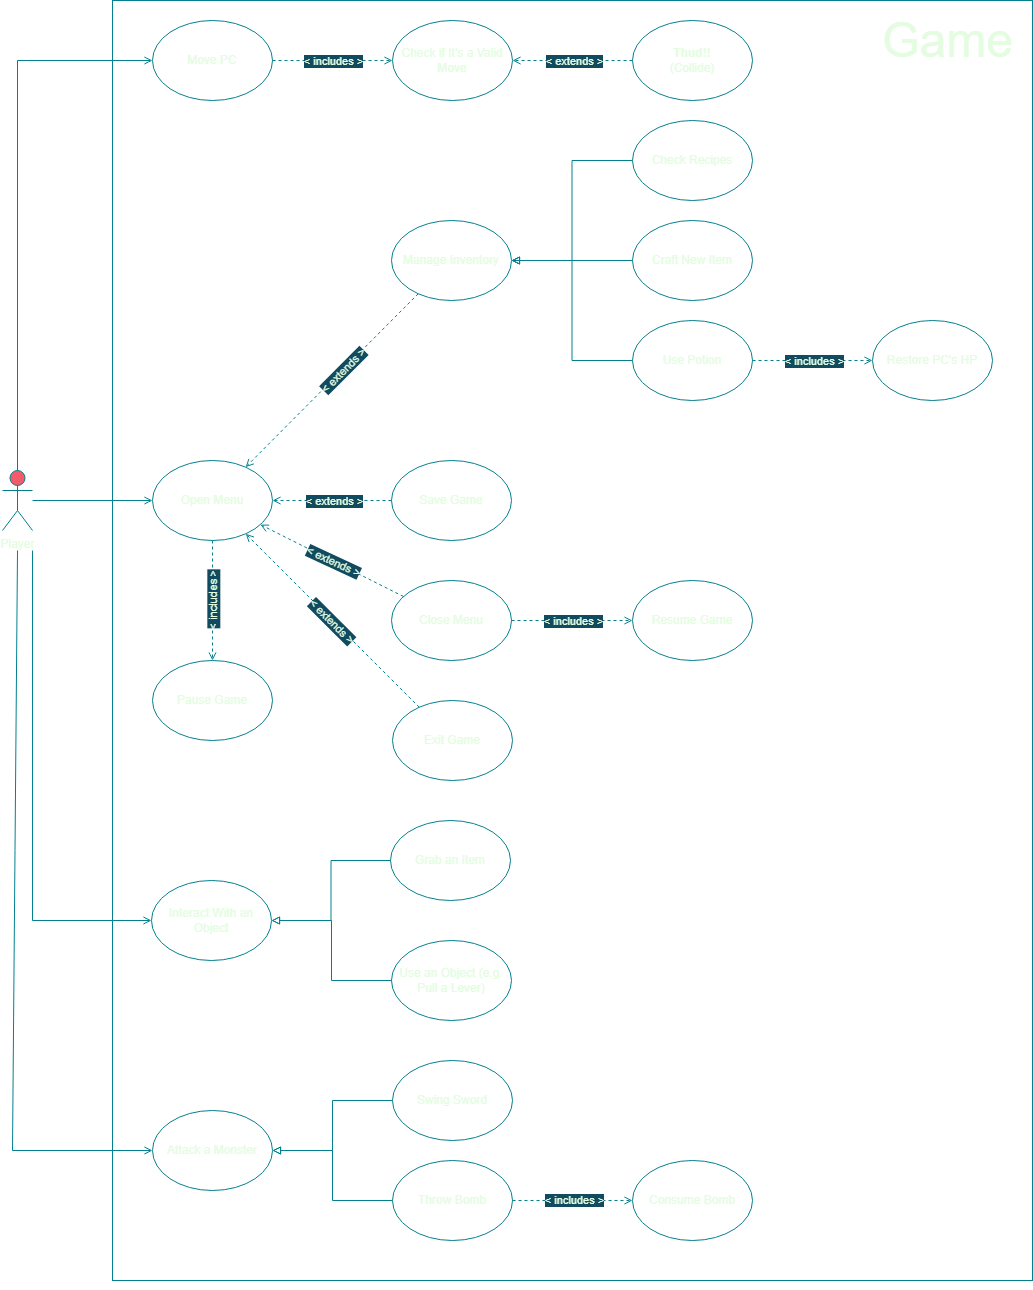

The diagram above was exported from draw.io. Its source (the exported page's mxGraphModel, read from the mxfile embedded in the PNG):
<mxGraphModel dx="1730" dy="812" grid="1" gridSize="10" guides="1" tooltips="1" connect="1" arrows="1" fold="1" page="1" pageScale="1" pageWidth="827" pageHeight="1169" background="#114B5F" math="0" shadow="0">
  <root>
    <mxCell id="0" />
    <mxCell id="1" parent="0" />
    <mxCell id="_TUaH_ZTRJquNmMYFJ36-179" value="" style="rounded=0;whiteSpace=wrap;html=1;fontSize=12;fillColor=none;strokeColor=#028090;fontColor=#E4FDE1;" vertex="1" parent="1">
      <mxGeometry x="160" y="40" width="920" height="1280" as="geometry" />
    </mxCell>
    <mxCell id="_TUaH_ZTRJquNmMYFJ36-152" style="edgeStyle=none;rounded=0;orthogonalLoop=1;jettySize=auto;html=1;startArrow=none;startFill=0;endArrow=open;endFill=0;strokeColor=#028090;fontColor=#E4FDE1;labelBackgroundColor=#114B5F;" edge="1" parent="1" source="_TUaH_ZTRJquNmMYFJ36-1" target="_TUaH_ZTRJquNmMYFJ36-7">
      <mxGeometry relative="1" as="geometry">
        <Array as="points">
          <mxPoint x="65" y="100" />
        </Array>
      </mxGeometry>
    </mxCell>
    <mxCell id="_TUaH_ZTRJquNmMYFJ36-153" style="edgeStyle=none;rounded=0;orthogonalLoop=1;jettySize=auto;html=1;startArrow=none;startFill=0;endArrow=open;endFill=0;strokeColor=#028090;fontColor=#E4FDE1;labelBackgroundColor=#114B5F;" edge="1" parent="1" source="_TUaH_ZTRJquNmMYFJ36-1" target="_TUaH_ZTRJquNmMYFJ36-15">
      <mxGeometry relative="1" as="geometry" />
    </mxCell>
    <mxCell id="_TUaH_ZTRJquNmMYFJ36-155" style="edgeStyle=none;rounded=0;orthogonalLoop=1;jettySize=auto;html=1;startArrow=none;startFill=0;endArrow=open;endFill=0;strokeColor=#028090;fontColor=#E4FDE1;labelBackgroundColor=#114B5F;" edge="1" parent="1" target="_TUaH_ZTRJquNmMYFJ36-106">
      <mxGeometry relative="1" as="geometry">
        <mxPoint x="80" y="590" as="sourcePoint" />
        <Array as="points">
          <mxPoint x="80" y="960" />
        </Array>
      </mxGeometry>
    </mxCell>
    <mxCell id="_TUaH_ZTRJquNmMYFJ36-156" style="edgeStyle=none;rounded=0;orthogonalLoop=1;jettySize=auto;html=1;startArrow=none;startFill=0;endArrow=open;endFill=0;strokeColor=#028090;fontColor=#E4FDE1;labelBackgroundColor=#114B5F;" edge="1" parent="1" target="_TUaH_ZTRJquNmMYFJ36-85">
      <mxGeometry relative="1" as="geometry">
        <mxPoint x="65" y="590" as="sourcePoint" />
        <Array as="points">
          <mxPoint x="60" y="1190" />
        </Array>
      </mxGeometry>
    </mxCell>
    <mxCell id="_TUaH_ZTRJquNmMYFJ36-1" value="Player" style="shape=umlActor;verticalLabelPosition=bottom;verticalAlign=top;html=1;fillColor=#F45B69;strokeColor=#028090;fontColor=#E4FDE1;" vertex="1" parent="1">
      <mxGeometry x="50" y="510" width="30" height="60" as="geometry" />
    </mxCell>
    <mxCell id="_TUaH_ZTRJquNmMYFJ36-62" style="edgeStyle=none;rounded=0;orthogonalLoop=1;jettySize=auto;html=1;dashed=1;startArrow=none;startFill=0;endArrow=open;endFill=0;strokeColor=#028090;fontColor=#E4FDE1;labelBackgroundColor=#114B5F;" edge="1" parent="1" source="_TUaH_ZTRJquNmMYFJ36-7" target="_TUaH_ZTRJquNmMYFJ36-13">
      <mxGeometry relative="1" as="geometry" />
    </mxCell>
    <mxCell id="_TUaH_ZTRJquNmMYFJ36-68" value="&amp;lt; includes &amp;gt;" style="edgeLabel;html=1;align=center;verticalAlign=middle;resizable=0;points=[];fontColor=#E4FDE1;labelBackgroundColor=#114B5F;" vertex="1" connectable="0" parent="_TUaH_ZTRJquNmMYFJ36-62">
      <mxGeometry x="-0.1639" relative="1" as="geometry">
        <mxPoint x="10" as="offset" />
      </mxGeometry>
    </mxCell>
    <mxCell id="_TUaH_ZTRJquNmMYFJ36-7" value="Move PC" style="ellipse;whiteSpace=wrap;html=1;fillColor=none;strokeColor=#028090;fontColor=#E4FDE1;" vertex="1" parent="1">
      <mxGeometry x="200" y="60" width="120" height="80" as="geometry" />
    </mxCell>
    <mxCell id="_TUaH_ZTRJquNmMYFJ36-65" style="edgeStyle=none;rounded=0;orthogonalLoop=1;jettySize=auto;html=1;dashed=1;startArrow=none;startFill=0;endArrow=open;endFill=0;strokeColor=#028090;fontColor=#E4FDE1;labelBackgroundColor=#114B5F;" edge="1" parent="1" source="_TUaH_ZTRJquNmMYFJ36-8" target="_TUaH_ZTRJquNmMYFJ36-13">
      <mxGeometry relative="1" as="geometry" />
    </mxCell>
    <mxCell id="_TUaH_ZTRJquNmMYFJ36-66" value="&amp;lt; extends &amp;gt;" style="edgeLabel;html=1;align=center;verticalAlign=middle;resizable=0;points=[];fontColor=#E4FDE1;labelBackgroundColor=#114B5F;" vertex="1" connectable="0" parent="_TUaH_ZTRJquNmMYFJ36-65">
      <mxGeometry x="0.4278" y="-2" relative="1" as="geometry">
        <mxPoint x="26" y="2" as="offset" />
      </mxGeometry>
    </mxCell>
    <mxCell id="_TUaH_ZTRJquNmMYFJ36-8" value="&lt;b&gt;Thud!!&lt;/b&gt;&lt;br&gt;(Collide)" style="ellipse;whiteSpace=wrap;html=1;fillColor=none;strokeColor=#028090;fontColor=#E4FDE1;" vertex="1" parent="1">
      <mxGeometry x="680" y="60" width="120" height="80" as="geometry" />
    </mxCell>
    <mxCell id="_TUaH_ZTRJquNmMYFJ36-13" value="Check if It’s a Valid Move" style="ellipse;whiteSpace=wrap;html=1;fillColor=none;strokeColor=#028090;fontColor=#E4FDE1;" vertex="1" parent="1">
      <mxGeometry x="440" y="60" width="120" height="80" as="geometry" />
    </mxCell>
    <mxCell id="_TUaH_ZTRJquNmMYFJ36-55" style="edgeStyle=none;rounded=0;orthogonalLoop=1;jettySize=auto;html=1;dashed=1;startArrow=none;startFill=0;endArrow=open;endFill=0;strokeColor=#028090;fontColor=#E4FDE1;labelBackgroundColor=#114B5F;" edge="1" parent="1" source="_TUaH_ZTRJquNmMYFJ36-15" target="_TUaH_ZTRJquNmMYFJ36-50">
      <mxGeometry relative="1" as="geometry" />
    </mxCell>
    <mxCell id="_TUaH_ZTRJquNmMYFJ36-60" value="&amp;lt; includes &amp;gt;" style="edgeLabel;html=1;align=center;verticalAlign=middle;resizable=0;points=[];rotation=-90;fontColor=#E4FDE1;labelBackgroundColor=#114B5F;" vertex="1" connectable="0" parent="_TUaH_ZTRJquNmMYFJ36-55">
      <mxGeometry x="-0.1944" y="-2" relative="1" as="geometry">
        <mxPoint x="2" y="12" as="offset" />
      </mxGeometry>
    </mxCell>
    <mxCell id="_TUaH_ZTRJquNmMYFJ36-15" value="Open Menu" style="ellipse;whiteSpace=wrap;html=1;fillColor=none;strokeColor=#028090;fontColor=#E4FDE1;" vertex="1" parent="1">
      <mxGeometry x="200" y="500" width="120" height="80" as="geometry" />
    </mxCell>
    <mxCell id="_TUaH_ZTRJquNmMYFJ36-48" style="edgeStyle=orthogonalEdgeStyle;rounded=0;orthogonalLoop=1;jettySize=auto;html=1;entryX=1;entryY=0.5;entryDx=0;entryDy=0;startArrow=none;startFill=0;endArrow=block;endFill=0;exitX=0;exitY=0.5;exitDx=0;exitDy=0;strokeColor=#028090;fontColor=#E4FDE1;labelBackgroundColor=#114B5F;" edge="1" parent="1" source="_TUaH_ZTRJquNmMYFJ36-16" target="_TUaH_ZTRJquNmMYFJ36-17">
      <mxGeometry relative="1" as="geometry">
        <mxPoint x="680" y="210" as="sourcePoint" />
      </mxGeometry>
    </mxCell>
    <mxCell id="_TUaH_ZTRJquNmMYFJ36-16" value="Check Recipes" style="ellipse;whiteSpace=wrap;html=1;fillColor=none;strokeColor=#028090;fontColor=#E4FDE1;" vertex="1" parent="1">
      <mxGeometry x="680" y="160" width="120" height="80" as="geometry" />
    </mxCell>
    <mxCell id="_TUaH_ZTRJquNmMYFJ36-80" style="edgeStyle=none;rounded=0;orthogonalLoop=1;jettySize=auto;html=1;dashed=1;startArrow=none;startFill=0;endArrow=open;endFill=0;strokeColor=#028090;fontColor=#E4FDE1;labelBackgroundColor=#114B5F;" edge="1" parent="1" source="_TUaH_ZTRJquNmMYFJ36-17" target="_TUaH_ZTRJquNmMYFJ36-15">
      <mxGeometry relative="1" as="geometry" />
    </mxCell>
    <mxCell id="_TUaH_ZTRJquNmMYFJ36-148" value="&amp;lt; extends &amp;gt;" style="edgeLabel;html=1;align=center;verticalAlign=middle;resizable=0;points=[];rotation=-45;fontColor=#E4FDE1;labelBackgroundColor=#114B5F;" vertex="1" connectable="0" parent="_TUaH_ZTRJquNmMYFJ36-80">
      <mxGeometry x="0.1245" y="-1" relative="1" as="geometry">
        <mxPoint x="22" y="-20" as="offset" />
      </mxGeometry>
    </mxCell>
    <mxCell id="_TUaH_ZTRJquNmMYFJ36-17" value="Manage Inventory" style="ellipse;whiteSpace=wrap;html=1;fillColor=none;strokeColor=#028090;fontColor=#E4FDE1;" vertex="1" parent="1">
      <mxGeometry x="439" y="260" width="120" height="80" as="geometry" />
    </mxCell>
    <mxCell id="_TUaH_ZTRJquNmMYFJ36-56" style="edgeStyle=none;rounded=0;orthogonalLoop=1;jettySize=auto;html=1;dashed=1;startArrow=none;startFill=0;endArrow=open;endFill=0;strokeColor=#028090;fontColor=#E4FDE1;labelBackgroundColor=#114B5F;" edge="1" parent="1" source="_TUaH_ZTRJquNmMYFJ36-18" target="_TUaH_ZTRJquNmMYFJ36-51">
      <mxGeometry relative="1" as="geometry" />
    </mxCell>
    <mxCell id="_TUaH_ZTRJquNmMYFJ36-71" value="&amp;lt; includes &amp;gt;" style="edgeLabel;html=1;align=center;verticalAlign=middle;resizable=0;points=[];fontColor=#E4FDE1;labelBackgroundColor=#114B5F;" vertex="1" connectable="0" parent="_TUaH_ZTRJquNmMYFJ36-56">
      <mxGeometry x="-0.3722" y="-2" relative="1" as="geometry">
        <mxPoint x="23" y="-2" as="offset" />
      </mxGeometry>
    </mxCell>
    <mxCell id="_TUaH_ZTRJquNmMYFJ36-82" style="edgeStyle=none;rounded=0;orthogonalLoop=1;jettySize=auto;html=1;dashed=1;startArrow=none;startFill=0;endArrow=open;endFill=0;strokeColor=#028090;fontColor=#E4FDE1;labelBackgroundColor=#114B5F;" edge="1" parent="1" source="_TUaH_ZTRJquNmMYFJ36-18" target="_TUaH_ZTRJquNmMYFJ36-15">
      <mxGeometry relative="1" as="geometry" />
    </mxCell>
    <mxCell id="_TUaH_ZTRJquNmMYFJ36-150" value="&amp;lt; extends &amp;gt;" style="edgeLabel;html=1;align=center;verticalAlign=middle;resizable=0;points=[];rotation=25;fontColor=#E4FDE1;labelBackgroundColor=#114B5F;" vertex="1" connectable="0" parent="_TUaH_ZTRJquNmMYFJ36-82">
      <mxGeometry x="0.3522" relative="1" as="geometry">
        <mxPoint x="26" y="13" as="offset" />
      </mxGeometry>
    </mxCell>
    <mxCell id="_TUaH_ZTRJquNmMYFJ36-18" value="Close Menu" style="ellipse;whiteSpace=wrap;html=1;fillColor=none;strokeColor=#028090;fontColor=#E4FDE1;" vertex="1" parent="1">
      <mxGeometry x="439" y="620" width="120" height="80" as="geometry" />
    </mxCell>
    <mxCell id="_TUaH_ZTRJquNmMYFJ36-81" style="edgeStyle=none;rounded=0;orthogonalLoop=1;jettySize=auto;html=1;dashed=1;startArrow=none;startFill=0;endArrow=open;endFill=0;strokeColor=#028090;fontColor=#E4FDE1;labelBackgroundColor=#114B5F;" edge="1" parent="1" source="_TUaH_ZTRJquNmMYFJ36-19" target="_TUaH_ZTRJquNmMYFJ36-15">
      <mxGeometry relative="1" as="geometry" />
    </mxCell>
    <mxCell id="_TUaH_ZTRJquNmMYFJ36-149" value="&amp;lt; extends &amp;gt;" style="edgeLabel;html=1;align=center;verticalAlign=middle;resizable=0;points=[];fontColor=#E4FDE1;labelBackgroundColor=#114B5F;" vertex="1" connectable="0" parent="_TUaH_ZTRJquNmMYFJ36-81">
      <mxGeometry x="0.3253" relative="1" as="geometry">
        <mxPoint x="20" as="offset" />
      </mxGeometry>
    </mxCell>
    <mxCell id="_TUaH_ZTRJquNmMYFJ36-19" value="Save Game" style="ellipse;whiteSpace=wrap;html=1;fillColor=none;strokeColor=#028090;fontColor=#E4FDE1;" vertex="1" parent="1">
      <mxGeometry x="439" y="500" width="120" height="80" as="geometry" />
    </mxCell>
    <mxCell id="_TUaH_ZTRJquNmMYFJ36-83" style="edgeStyle=none;rounded=0;orthogonalLoop=1;jettySize=auto;html=1;dashed=1;startArrow=none;startFill=0;endArrow=open;endFill=0;strokeColor=#028090;fontColor=#E4FDE1;labelBackgroundColor=#114B5F;" edge="1" parent="1" source="_TUaH_ZTRJquNmMYFJ36-20" target="_TUaH_ZTRJquNmMYFJ36-15">
      <mxGeometry relative="1" as="geometry" />
    </mxCell>
    <mxCell id="_TUaH_ZTRJquNmMYFJ36-151" value="&amp;lt; extends &amp;gt;" style="edgeLabel;html=1;align=center;verticalAlign=middle;resizable=0;points=[];rotation=45;fontColor=#E4FDE1;labelBackgroundColor=#114B5F;" vertex="1" connectable="0" parent="_TUaH_ZTRJquNmMYFJ36-83">
      <mxGeometry x="0.1126" y="-1" relative="1" as="geometry">
        <mxPoint x="9" y="10" as="offset" />
      </mxGeometry>
    </mxCell>
    <mxCell id="_TUaH_ZTRJquNmMYFJ36-20" value="Exit Game" style="ellipse;whiteSpace=wrap;html=1;fillColor=none;strokeColor=#028090;fontColor=#E4FDE1;" vertex="1" parent="1">
      <mxGeometry x="440" y="740" width="120" height="80" as="geometry" />
    </mxCell>
    <mxCell id="_TUaH_ZTRJquNmMYFJ36-49" style="edgeStyle=orthogonalEdgeStyle;rounded=0;orthogonalLoop=1;jettySize=auto;html=1;exitX=0;exitY=0.5;exitDx=0;exitDy=0;entryX=1;entryY=0.5;entryDx=0;entryDy=0;startArrow=none;startFill=0;endArrow=block;endFill=0;strokeColor=#028090;fontColor=#E4FDE1;labelBackgroundColor=#114B5F;" edge="1" parent="1" source="_TUaH_ZTRJquNmMYFJ36-21" target="_TUaH_ZTRJquNmMYFJ36-17">
      <mxGeometry relative="1" as="geometry" />
    </mxCell>
    <mxCell id="_TUaH_ZTRJquNmMYFJ36-21" value="Craft New Item" style="ellipse;whiteSpace=wrap;html=1;fillColor=none;strokeColor=#028090;fontColor=#E4FDE1;" vertex="1" parent="1">
      <mxGeometry x="680" y="260" width="120" height="80" as="geometry" />
    </mxCell>
    <mxCell id="_TUaH_ZTRJquNmMYFJ36-22" value="Game" style="text;html=1;align=center;verticalAlign=middle;resizable=0;points=[];autosize=1;strokeColor=none;fillColor=none;fontSize=48;fontColor=#E4FDE1;" vertex="1" parent="1">
      <mxGeometry x="920" y="50" width="150" height="60" as="geometry" />
    </mxCell>
    <mxCell id="_TUaH_ZTRJquNmMYFJ36-50" value="Pause Game" style="ellipse;whiteSpace=wrap;html=1;fillColor=none;strokeColor=#028090;fontColor=#E4FDE1;" vertex="1" parent="1">
      <mxGeometry x="200" y="700" width="120" height="80" as="geometry" />
    </mxCell>
    <mxCell id="_TUaH_ZTRJquNmMYFJ36-51" value="Resume Game" style="ellipse;whiteSpace=wrap;html=1;fillColor=none;strokeColor=#028090;fontColor=#E4FDE1;" vertex="1" parent="1">
      <mxGeometry x="680" y="620" width="120" height="80" as="geometry" />
    </mxCell>
    <mxCell id="_TUaH_ZTRJquNmMYFJ36-85" value="Attack a Monster" style="ellipse;whiteSpace=wrap;html=1;fillColor=none;strokeColor=#028090;fontColor=#E4FDE1;" vertex="1" parent="1">
      <mxGeometry x="200" y="1150" width="120" height="80" as="geometry" />
    </mxCell>
    <mxCell id="_TUaH_ZTRJquNmMYFJ36-88" style="edgeStyle=orthogonalEdgeStyle;rounded=0;orthogonalLoop=1;jettySize=auto;html=1;entryX=1;entryY=0.5;entryDx=0;entryDy=0;startArrow=none;startFill=0;endArrow=block;endFill=0;strokeColor=#028090;fontColor=#E4FDE1;labelBackgroundColor=#114B5F;" edge="1" parent="1" source="_TUaH_ZTRJquNmMYFJ36-86" target="_TUaH_ZTRJquNmMYFJ36-85">
      <mxGeometry relative="1" as="geometry" />
    </mxCell>
    <mxCell id="_TUaH_ZTRJquNmMYFJ36-86" value="Swing Sword" style="ellipse;whiteSpace=wrap;html=1;fillColor=none;strokeColor=#028090;fontColor=#E4FDE1;" vertex="1" parent="1">
      <mxGeometry x="440" y="1100" width="120" height="80" as="geometry" />
    </mxCell>
    <mxCell id="_TUaH_ZTRJquNmMYFJ36-89" style="edgeStyle=orthogonalEdgeStyle;rounded=0;orthogonalLoop=1;jettySize=auto;html=1;startArrow=none;startFill=0;endArrow=block;endFill=0;strokeColor=#028090;fontColor=#E4FDE1;labelBackgroundColor=#114B5F;" edge="1" parent="1" source="_TUaH_ZTRJquNmMYFJ36-87" target="_TUaH_ZTRJquNmMYFJ36-85">
      <mxGeometry relative="1" as="geometry" />
    </mxCell>
    <mxCell id="_TUaH_ZTRJquNmMYFJ36-91" style="rounded=0;orthogonalLoop=1;jettySize=auto;html=1;startArrow=none;startFill=0;endArrow=open;endFill=0;dashed=1;strokeColor=#028090;fontColor=#E4FDE1;labelBackgroundColor=#114B5F;" edge="1" parent="1" source="_TUaH_ZTRJquNmMYFJ36-87" target="_TUaH_ZTRJquNmMYFJ36-90">
      <mxGeometry relative="1" as="geometry" />
    </mxCell>
    <mxCell id="_TUaH_ZTRJquNmMYFJ36-92" value="&amp;lt; includes &amp;gt;" style="edgeLabel;html=1;align=center;verticalAlign=middle;resizable=0;points=[];rotation=0;fontColor=#E4FDE1;labelBackgroundColor=#114B5F;" vertex="1" connectable="0" parent="_TUaH_ZTRJquNmMYFJ36-91">
      <mxGeometry x="-0.308" y="2" relative="1" as="geometry">
        <mxPoint x="19" y="1" as="offset" />
      </mxGeometry>
    </mxCell>
    <mxCell id="_TUaH_ZTRJquNmMYFJ36-87" value="Throw Bomb" style="ellipse;whiteSpace=wrap;html=1;fillColor=none;strokeColor=#028090;fontColor=#E4FDE1;" vertex="1" parent="1">
      <mxGeometry x="440" y="1200" width="120" height="80" as="geometry" />
    </mxCell>
    <mxCell id="_TUaH_ZTRJquNmMYFJ36-90" value="Consume Bomb" style="ellipse;whiteSpace=wrap;html=1;fillColor=none;strokeColor=#028090;fontColor=#E4FDE1;" vertex="1" parent="1">
      <mxGeometry x="680" y="1200" width="120" height="80" as="geometry" />
    </mxCell>
    <mxCell id="_TUaH_ZTRJquNmMYFJ36-100" style="edgeStyle=orthogonalEdgeStyle;rounded=0;orthogonalLoop=1;jettySize=auto;html=1;entryX=1;entryY=0.5;entryDx=0;entryDy=0;startArrow=none;startFill=0;endArrow=open;endFill=0;strokeColor=#028090;fontColor=#E4FDE1;labelBackgroundColor=#114B5F;" edge="1" parent="1" source="_TUaH_ZTRJquNmMYFJ36-94" target="_TUaH_ZTRJquNmMYFJ36-17">
      <mxGeometry relative="1" as="geometry" />
    </mxCell>
    <mxCell id="_TUaH_ZTRJquNmMYFJ36-102" style="rounded=0;orthogonalLoop=1;jettySize=auto;html=1;exitX=1;exitY=0.5;exitDx=0;exitDy=0;startArrow=none;startFill=0;endArrow=open;endFill=0;dashed=1;strokeColor=#028090;fontColor=#E4FDE1;labelBackgroundColor=#114B5F;" edge="1" parent="1" source="_TUaH_ZTRJquNmMYFJ36-94" target="_TUaH_ZTRJquNmMYFJ36-101">
      <mxGeometry relative="1" as="geometry" />
    </mxCell>
    <mxCell id="_TUaH_ZTRJquNmMYFJ36-104" value="&amp;lt; includes &amp;gt;" style="edgeLabel;html=1;align=center;verticalAlign=middle;resizable=0;points=[];fontColor=#E4FDE1;labelBackgroundColor=#114B5F;" vertex="1" connectable="0" parent="_TUaH_ZTRJquNmMYFJ36-102">
      <mxGeometry x="0.348" y="-3" relative="1" as="geometry">
        <mxPoint x="-21" y="-3" as="offset" />
      </mxGeometry>
    </mxCell>
    <mxCell id="_TUaH_ZTRJquNmMYFJ36-94" value="Use Potion" style="ellipse;whiteSpace=wrap;html=1;fillColor=none;strokeColor=#028090;fontColor=#E4FDE1;" vertex="1" parent="1">
      <mxGeometry x="680" y="360" width="120" height="80" as="geometry" />
    </mxCell>
    <mxCell id="_TUaH_ZTRJquNmMYFJ36-101" value="Restore PC's HP" style="ellipse;whiteSpace=wrap;html=1;fillColor=none;strokeColor=#028090;fontColor=#E4FDE1;" vertex="1" parent="1">
      <mxGeometry x="920" y="360" width="120" height="80" as="geometry" />
    </mxCell>
    <mxCell id="_TUaH_ZTRJquNmMYFJ36-106" value="Interact With an Object" style="ellipse;whiteSpace=wrap;html=1;fillColor=none;strokeColor=#028090;fontColor=#E4FDE1;" vertex="1" parent="1">
      <mxGeometry x="199" y="920" width="120" height="80" as="geometry" />
    </mxCell>
    <mxCell id="_TUaH_ZTRJquNmMYFJ36-109" style="edgeStyle=orthogonalEdgeStyle;rounded=0;orthogonalLoop=1;jettySize=auto;html=1;exitX=0;exitY=0.5;exitDx=0;exitDy=0;entryX=1;entryY=0.5;entryDx=0;entryDy=0;startArrow=none;startFill=0;endArrow=block;endFill=0;strokeColor=#028090;fontColor=#E4FDE1;labelBackgroundColor=#114B5F;" edge="1" parent="1" source="_TUaH_ZTRJquNmMYFJ36-107" target="_TUaH_ZTRJquNmMYFJ36-106">
      <mxGeometry relative="1" as="geometry" />
    </mxCell>
    <mxCell id="_TUaH_ZTRJquNmMYFJ36-107" value="Grab an Item" style="ellipse;whiteSpace=wrap;html=1;fillColor=none;strokeColor=#028090;fontColor=#E4FDE1;" vertex="1" parent="1">
      <mxGeometry x="438" y="860" width="120" height="80" as="geometry" />
    </mxCell>
    <mxCell id="_TUaH_ZTRJquNmMYFJ36-111" style="edgeStyle=orthogonalEdgeStyle;rounded=0;orthogonalLoop=1;jettySize=auto;html=1;entryX=1;entryY=0.5;entryDx=0;entryDy=0;startArrow=none;startFill=0;endArrow=block;endFill=0;strokeColor=#028090;fontColor=#E4FDE1;labelBackgroundColor=#114B5F;" edge="1" parent="1" source="_TUaH_ZTRJquNmMYFJ36-108" target="_TUaH_ZTRJquNmMYFJ36-106">
      <mxGeometry relative="1" as="geometry" />
    </mxCell>
    <mxCell id="_TUaH_ZTRJquNmMYFJ36-108" value="Use an Object (e.g. Pull a Lever)" style="ellipse;whiteSpace=wrap;html=1;fillColor=none;strokeColor=#028090;fontColor=#E4FDE1;" vertex="1" parent="1">
      <mxGeometry x="439" y="980" width="120" height="80" as="geometry" />
    </mxCell>
    <mxCell id="_TUaH_ZTRJquNmMYFJ36-177" style="edgeStyle=none;rounded=0;orthogonalLoop=1;jettySize=auto;html=1;exitX=1;exitY=1;exitDx=0;exitDy=0;dashed=1;fontSize=12;startArrow=none;startFill=0;endArrow=open;endFill=0;strokeColor=#028090;fontColor=#E4FDE1;labelBackgroundColor=#114B5F;" edge="1" parent="1">
      <mxGeometry relative="1" as="geometry">
        <mxPoint x="833" y="1320" as="sourcePoint" />
        <mxPoint x="833" y="1320" as="targetPoint" />
      </mxGeometry>
    </mxCell>
  </root>
</mxGraphModel>